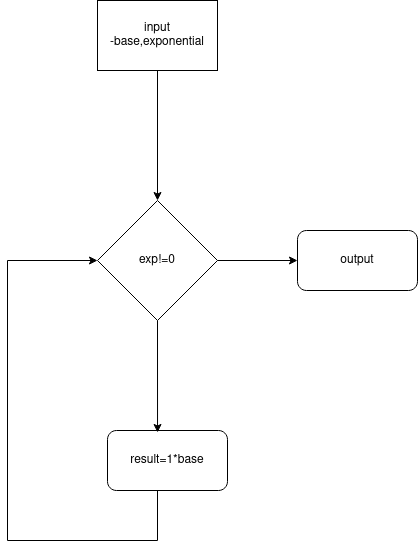

The diagram above was exported from draw.io. Its source (the exported page's mxGraphModel, read from the mxfile embedded in the PNG):
<mxGraphModel dx="1350" dy="804" grid="1" gridSize="10" guides="1" tooltips="1" connect="1" arrows="1" fold="1" page="1" pageScale="1" pageWidth="850" pageHeight="1100" math="0" shadow="0">
  <root>
    <mxCell id="0" />
    <mxCell id="1" parent="0" />
    <mxCell id="wOUt0_BoeojdHsRZUKFX-1" value="result=1*base" style="rounded=1;whiteSpace=wrap;html=1;" vertex="1" parent="1">
      <mxGeometry x="350" y="490" width="120" height="60" as="geometry" />
    </mxCell>
    <mxCell id="wOUt0_BoeojdHsRZUKFX-3" value="exp!=0" style="rhombus;whiteSpace=wrap;html=1;" vertex="1" parent="1">
      <mxGeometry x="340" y="260" width="120" height="120" as="geometry" />
    </mxCell>
    <mxCell id="wOUt0_BoeojdHsRZUKFX-5" value="" style="endArrow=classic;html=1;entryX=0.5;entryY=0;entryDx=0;entryDy=0;" edge="1" parent="1" target="wOUt0_BoeojdHsRZUKFX-3">
      <mxGeometry width="50" height="50" relative="1" as="geometry">
        <mxPoint x="400" y="90" as="sourcePoint" />
        <mxPoint x="450" y="40" as="targetPoint" />
        <Array as="points">
          <mxPoint x="400" y="120" />
        </Array>
      </mxGeometry>
    </mxCell>
    <mxCell id="wOUt0_BoeojdHsRZUKFX-6" value="input -base,exponential" style="rounded=0;whiteSpace=wrap;html=1;" vertex="1" parent="1">
      <mxGeometry x="340" y="60" width="120" height="70" as="geometry" />
    </mxCell>
    <mxCell id="wOUt0_BoeojdHsRZUKFX-7" value="" style="endArrow=classic;html=1;exitX=0.5;exitY=1;exitDx=0;exitDy=0;entryX=0.417;entryY=0.033;entryDx=0;entryDy=0;entryPerimeter=0;" edge="1" parent="1" source="wOUt0_BoeojdHsRZUKFX-3" target="wOUt0_BoeojdHsRZUKFX-1">
      <mxGeometry width="50" height="50" relative="1" as="geometry">
        <mxPoint x="400" y="440" as="sourcePoint" />
        <mxPoint x="450" y="390" as="targetPoint" />
      </mxGeometry>
    </mxCell>
    <mxCell id="wOUt0_BoeojdHsRZUKFX-10" value="" style="endArrow=none;html=1;" edge="1" parent="1">
      <mxGeometry width="50" height="50" relative="1" as="geometry">
        <mxPoint x="250" y="600" as="sourcePoint" />
        <mxPoint x="250" y="320" as="targetPoint" />
      </mxGeometry>
    </mxCell>
    <mxCell id="wOUt0_BoeojdHsRZUKFX-12" value="" style="endArrow=none;html=1;" edge="1" parent="1">
      <mxGeometry width="50" height="50" relative="1" as="geometry">
        <mxPoint x="250" y="600" as="sourcePoint" />
        <mxPoint x="400" y="600" as="targetPoint" />
      </mxGeometry>
    </mxCell>
    <mxCell id="wOUt0_BoeojdHsRZUKFX-13" value="" style="endArrow=none;html=1;" edge="1" parent="1">
      <mxGeometry width="50" height="50" relative="1" as="geometry">
        <mxPoint x="400" y="550" as="sourcePoint" />
        <mxPoint x="400" y="600" as="targetPoint" />
      </mxGeometry>
    </mxCell>
    <mxCell id="wOUt0_BoeojdHsRZUKFX-14" value="" style="endArrow=classic;html=1;entryX=0;entryY=0.5;entryDx=0;entryDy=0;" edge="1" parent="1" target="wOUt0_BoeojdHsRZUKFX-3">
      <mxGeometry width="50" height="50" relative="1" as="geometry">
        <mxPoint x="250" y="320" as="sourcePoint" />
        <mxPoint x="300" y="270" as="targetPoint" />
      </mxGeometry>
    </mxCell>
    <mxCell id="wOUt0_BoeojdHsRZUKFX-15" value="" style="endArrow=classic;html=1;" edge="1" parent="1" target="wOUt0_BoeojdHsRZUKFX-16">
      <mxGeometry width="50" height="50" relative="1" as="geometry">
        <mxPoint x="460" y="320" as="sourcePoint" />
        <mxPoint x="530" y="320" as="targetPoint" />
      </mxGeometry>
    </mxCell>
    <mxCell id="wOUt0_BoeojdHsRZUKFX-16" value="output" style="rounded=1;whiteSpace=wrap;html=1;" vertex="1" parent="1">
      <mxGeometry x="540" y="290" width="120" height="60" as="geometry" />
    </mxCell>
  </root>
</mxGraphModel>